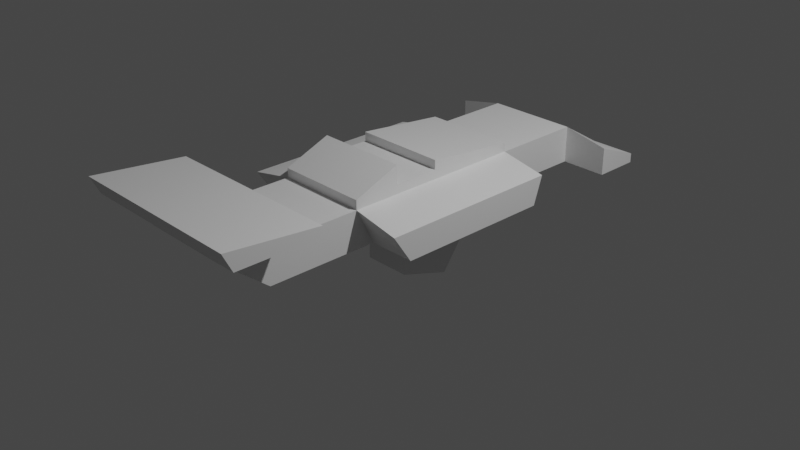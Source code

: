 # Source: car.blend  (saved by Blender 2.81.16; exported with 4.5.12 LTS)
import bpy
from mathutils import Matrix  # noqa: F401  (used for matrix-valued properties, if any)

bpy.ops.wm.read_factory_settings(use_empty=True)
scene = bpy.context.scene
scene.name = 'Scene'

# ---- collections
col_geometry = bpy.data.collections.new('Geometry'); scene.collection.children.link(col_geometry)
col_cam___light = bpy.data.collections.new('Cam & Light'); scene.collection.children.link(col_cam___light)

# ---- materials (node trees are filled in below, after node groups)
mat_material = bpy.data.materials.new('Material')
mat_material.alpha_threshold = 0.0
mat_material.use_transparent_shadow = False
mat_material.line_color = (0.0, 0.0, 0.0, 1.0)

# ---- material node trees
mat_material.use_nodes = True; mat_material.node_tree.nodes.clear()
_N = mat_material.node_tree.nodes; _L = mat_material.node_tree.links
n0 = _N.new('ShaderNodeOutputMaterial'); n0.name = 'Material Output'; n0.location = (300, 300)
n1 = _N.new('ShaderNodeBsdfPrincipled'); n1.name = 'Principled BSDF'; n1.location = (10, 300)
n1.distribution = 'GGX'
n1.subsurface_method = 'BURLEY'
n1.inputs[2].default_value = 0.4
n1.inputs[3].default_value = 1.45
n1.inputs[27].default_value = (0.0, 0.0, 0.0, 1.0)
n1.inputs[28].default_value = 1.0
_L.new(n1.outputs[0], n0.inputs[0])
n0.is_active_output = True

# ---- world
world_world = bpy.data.worlds.new('World'); scene.world = world_world
world_world.use_nodes = True; world_world.node_tree.nodes.clear()
_N = world_world.node_tree.nodes; _L = world_world.node_tree.links
n0 = _N.new('ShaderNodeOutputWorld'); n0.name = 'World Output'; n0.location = (300, 300)
n1 = _N.new('ShaderNodeBackground'); n1.name = 'Background'; n1.location = (10, 300)
n1.inputs[0].default_value = (0.05088, 0.05088, 0.05088, 1.0)
_L.new(n1.outputs[0], n0.inputs[0])
n0.is_active_output = True
world_world.color = (0.05088, 0.05088, 0.05088)
world_world.use_sun_shadow = False
world_world.sun_shadow_jitter_overblur = 0.0

# ---- cameras
cam_camera = bpy.data.cameras.new('Camera')
cam_camera.clip_end = 100.0
cam_camera.ortho_scale = 7.314

# ---- lights
light_light = bpy.data.lights.new('Light', 'POINT')
light_light.transmission_factor = 0.0
light_light.energy = 1000.0
light_light.shadow_soft_size = 0.1
light_light.shadow_maximum_resolution = 0.006
light_light.use_absolute_resolution = True

# ---- meshes
me_car = bpy.data.meshes.new('Car')
me_car.from_pydata([(0.5, 1.0, 0.7), (0.5, 2.5, 0.2), (0.5, -2.5, 0.6), (1.0, 0.0, 0.5), (1.0, 1.0, 0.5), (1.0, -0.5, 0.2), (1.0, 2.0, 0.5), (0.5, 2.0, 0.6), (0.5, -1.0, 0.7), (0.5, 1.0, 0.6), (1.0, -0.8, 0.2), (0.5, 0.0, 0.6), (0.5, -0.5, 0.6), (0.5, -1.0, 0.6), (1.0, 2.5, 0.2), (0.5, -1.8, 0.6), (1.0, 0.9, 0.2), (0.5, -2.5, 0.8), (1.0, -1.0, 0.5), (0.5, -0.5, 0.9), (0.5, -2.0, 0.2), (1.0, 0.0, 0.2), (0.5, -0.8, 0.2), (0.5, -0.5, 0.2), (0.5, 0.0, 0.2), (1.0, -0.5, 0.5), (0.5, 0.9, 0.2), (1.0, 2.0, 0.2), (0.5, 2.0, 0.2), (0.5, 0.0, 0.8), (0.5, 0.0, 0.7), (0.5, -0.5, 0.7), (0.5, -2.0, 0.8), (1.0, -1.8, 0.8), (1.0, -1.8, 0.9), (1.0, -2.7, 0.8), (1.0, -2.8, 1.0), (0.5, 2.5, 0.3), (1.0, 2.5, 0.3), (-0.5, 1.0, 0.7), (-0.5, 2.5, 0.2), (-0.5, -2.5, 0.6), (-1.0, 0.0, 0.5), (-1.0, 1.0, 0.5), (-1.0, -0.5, 0.2), (-1.0, 2.0, 0.5), (-0.5, 2.0, 0.6), (-0.5, -1.0, 0.7), (-0.5, 1.0, 0.6), (-1.0, -0.8, 0.2), (-0.5, 0.0, 0.6), (-0.5, -0.5, 0.6), (-0.5, -1.0, 0.6), (-1.0, 2.5, 0.2), (-0.5, -1.8, 0.6), (-1.0, 0.9, 0.2), (-0.5, -2.5, 0.8), (-1.0, -1.0, 0.5), (-0.5, -0.5, 0.9), (-0.5, -2.0, 0.2), (-1.0, 0.0, 0.2), (-0.5, -0.8, 0.2), (-0.5, -0.5, 0.2), (-0.5, 0.0, 0.2), (-1.0, -0.5, 0.5), (-0.5, 0.9, 0.2), (-1.0, 2.0, 0.2), (-0.5, 2.0, 0.2), (-0.5, 0.0, 0.8), (-0.5, 0.0, 0.7), (-0.5, -0.5, 0.7), (-0.5, -2.0, 0.8), (-1.0, -1.8, 0.8), (-1.0, -1.8, 0.9), (-1.0, -2.7, 0.8), (-1.0, -2.8, 1.0), (-0.5, 2.5, 0.3), (-1.0, 2.5, 0.3)], [], [(1, 40, 76, 37), (2, 20, 15), (21, 3, 25, 5), (7, 28, 27, 6), (7, 9, 26, 28), (63, 65, 26, 24), (23, 62, 63, 24), (13, 22, 10, 18), (9, 11, 3, 4), (12, 13, 18, 25), (54, 71, 32, 15), (11, 12, 25, 3), (65, 67, 28, 26), (58, 47, 8, 19), (28, 1, 14, 27), (69, 70, 31, 30), (24, 26, 16, 21), (22, 61, 62, 23), (59, 61, 22, 20), (7, 46, 48, 9), (26, 9, 4, 16), (13, 15, 20, 22), (5, 25, 18, 10), (4, 3, 21, 16), (17, 56, 41, 2), (13, 12, 19, 8), (22, 23, 5, 10), (23, 24, 21, 5), (69, 30, 29, 68), (8, 47, 52, 13), (0, 39, 68, 29), (48, 39, 0, 9), (11, 9, 0, 29), (35, 33, 34, 36), (58, 19, 31, 70), (12, 11, 30, 31), (13, 52, 54, 15), (46, 7, 37, 76), (33, 72, 73, 34), (34, 73, 75, 36), (2, 15, 32, 17), (36, 75, 74, 35), (38, 6, 27, 14), (38, 14, 1, 37), (28, 67, 40, 1), (35, 74, 72, 33), (6, 38, 37, 7), (41, 54, 59), (60, 44, 64, 42), (46, 45, 66, 67), (46, 67, 65, 48), (52, 57, 49, 61), (48, 43, 42, 50), (51, 64, 57, 52), (50, 42, 64, 51), (67, 66, 53, 40), (63, 60, 55, 65), (65, 55, 43, 48), (52, 61, 59, 54), (44, 49, 57, 64), (43, 55, 60, 42), (52, 47, 58, 51), (61, 49, 44, 62), (62, 44, 60, 63), (50, 68, 39, 48), (74, 75, 73, 72), (51, 70, 69, 50), (41, 56, 71, 54), (77, 53, 66, 45), (77, 76, 40, 53), (45, 46, 76, 77), (2, 41, 59, 20)])
_uv = me_car.uv_layers.new(name='UVMap')
_uv.uv.foreach_set('vector', [0.0, 0.0, 0.0, 0.0, 0.0, 0.0, 0.0, 0.0, 0.0, 0.0, 0.0, 0.0, 0.0, 0.0, 0.0, 0.0, 0.0, 0.0, 0.0, 0.0, 0.0, 0.0, 0.0, 0.0, 0.0, 0.0, 0.0, 0.0, 0.0, 0.0, 0.0, 0.0, 0.0, 0.0, 0.0, 0.0, 0.0, 0.0, 0.0, 0.0, 0.0, 0.0, 0.0, 0.0, 0.0, 0.0, 0.0, 0.0, 0.0, 0.0, 0.0, 0.0, 0.0, 0.0, 0.0, 0.0, 0.0, 0.0, 0.0, 0.0, 0.0, 0.0, 0.0, 0.0, 0.0, 0.0, 0.0, 0.0, 0.0, 0.0, 0.0, 0.0, 0.0, 0.0, 0.0, 0.0, 0.0, 0.0, 0.0, 0.0, 0.0, 0.0, 0.0, 0.0, 0.0, 0.0, 0.0, 0.0, 0.0, 0.0, 0.0, 0.0, 0.0, 0.0, 0.0, 0.0, 0.0, 0.0, 0.0, 0.0, 0.0, 0.0, 0.0, 0.0, 0.0, 0.0, 0.0, 0.0, 0.0, 0.0, 0.0, 0.0, 0.0, 0.0, 0.0, 0.0, 0.0, 0.0, 0.0, 0.0, 0.0, 0.0, 0.0, 0.0, 0.0, 0.0, 0.0, 0.0, 0.0, 0.0, 0.0, 0.0, 0.0, 0.0, 0.0, 0.0, 0.0, 0.0, 0.0, 0.0, 0.0, 0.0, 0.0, 0.0, 0.0, 0.0, 0.0, 0.0, 0.0, 0.0, 0.0, 0.0, 0.0, 0.0, 0.0, 0.0, 0.0, 0.0, 0.0, 0.0, 0.0, 0.0, 0.0, 0.0, 0.0, 0.0, 0.0, 0.0, 0.0, 0.0, 0.0, 0.0, 0.0, 0.0, 0.0, 0.0, 0.0, 0.0, 0.0, 0.0, 0.0, 0.0, 0.0, 0.0, 0.0, 0.0, 0.0, 0.0, 0.0, 0.0, 0.0, 0.0, 0.0, 0.0, 0.0, 0.0, 0.0, 0.0, 0.0, 0.0, 0.0, 0.0, 0.0, 0.0, 0.0, 0.0, 0.0, 0.0, 0.0, 0.0, 0.0, 0.0, 0.0, 0.0, 0.0, 0.0, 0.0, 0.0, 0.0, 0.0, 0.0, 0.0, 0.0, 0.0, 0.0, 0.0, 0.0, 0.0, 0.0, 0.0, 0.0, 0.0, 0.0, 0.0, 0.0, 0.0, 0.0, 0.0, 0.0, 0.0, 0.0, 0.0, 0.0, 0.0, 0.0, 0.0, 0.0, 0.0, 0.0, 0.0, 0.0, 0.0, 0.0, 0.0, 0.0, 0.0, 0.0, 0.0, 0.0, 0.0, 0.0, 0.0, 0.0, 0.0, 0.0, 0.0, 0.0, 0.0, 0.0, 0.0, 0.0, 0.0, 0.0, 0.0, 0.0, 0.0, 0.0, 0.0, 0.0, 0.0, 0.0, 0.0, 0.0, 0.0, 0.0, 0.0, 0.0, 0.0, 0.0, 0.0, 0.0, 0.0, 0.0, 0.0, 0.0, 0.0, 0.0, 0.0, 0.0, 0.0, 0.0, 0.0, 0.0, 0.0, 0.0, 0.0, 0.0, 0.0, 0.0, 0.0, 0.0, 0.0, 0.0, 0.0, 0.0, 0.0, 0.0, 0.0, 0.0, 0.0, 0.0, 0.0, 0.0, 0.0, 0.0, 0.0, 0.0, 0.0, 0.0, 0.0, 0.0, 0.0, 0.0, 0.0, 0.0, 0.0, 0.0, 0.0, 0.0, 0.0, 0.0, 0.0, 0.0, 0.0, 0.0, 0.0, 0.0, 0.0, 0.0, 0.0, 0.0, 0.0, 0.0, 0.0, 0.0, 0.0, 0.0, 0.0, 0.0, 0.0, 0.0, 0.0, 0.0, 0.0, 0.0, 0.0, 0.0, 0.0, 0.0, 0.0, 0.0, 0.0, 0.0, 0.0, 0.0, 0.0, 0.0, 0.0, 0.0, 0.0, 0.0, 0.0, 0.0, 0.0, 0.0, 0.0, 0.0, 0.0, 0.0, 0.0, 0.0, 0.0, 0.0, 0.0, 0.0, 0.0, 0.0, 0.0, 0.0, 0.0, 0.0, 0.0, 0.0, 0.0, 0.0, 0.0, 0.0, 0.0, 0.0, 0.0, 0.0, 0.0, 0.0, 0.0, 0.0, 0.0, 0.0, 0.0, 0.0, 0.0, 0.0, 0.0, 0.0, 0.0, 0.0, 0.0, 0.0, 0.0, 0.0, 0.0, 0.0, 0.0, 0.0, 0.0, 0.0, 0.0, 0.0, 0.0, 0.0, 0.0, 0.0, 0.0, 0.0, 0.0, 0.0, 0.0, 0.0, 0.0, 0.0, 0.0, 0.0, 0.0, 0.0, 0.0, 0.0, 0.0, 0.0, 0.0, 0.0, 0.0, 0.0, 0.0, 0.0, 0.0, 0.0, 0.0, 0.0, 0.0, 0.0, 0.0, 0.0, 0.0, 0.0, 0.0, 0.0, 0.0, 0.0, 0.0, 0.0, 0.0, 0.0, 0.0, 0.0, 0.0, 0.0, 0.0, 0.0, 0.0, 0.0, 0.0, 0.0, 0.0, 0.0, 0.0, 0.0, 0.0, 0.0, 0.0, 0.0, 0.0, 0.0, 0.0, 0.0, 0.0, 0.0, 0.0, 0.0, 0.0, 0.0, 0.0, 0.0, 0.0, 0.0, 0.0, 0.0, 0.0, 0.0, 0.0, 0.0, 0.0, 0.0, 0.0, 0.0, 0.0, 0.0, 0.0, 0.0, 0.0, 0.0, 0.0, 0.0, 0.0, 0.0, 0.0, 0.0, 0.0, 0.0, 0.0, 0.0, 0.0, 0.0, 0.0, 0.0, 0.0, 0.0, 0.0, 0.0, 0.0, 0.0, 0.0, 0.0, 0.0, 0.0, 0.0, 0.0, 0.0, 0.0, 0.0, 0.0, 0.0, 0.0, 0.0, 0.0, 0.0, 0.0, 0.0, 0.0, 0.0, 0.0, 0.0, 0.0, 0.0])
me_car.materials.append(mat_material)
me_car.use_remesh_preserve_volume = False
me_car.use_remesh_preserve_attributes = False
me_car.use_mirror_vertex_groups = False
me_car.update()
me_wheel = bpy.data.meshes.new('Wheel')
me_wheel.from_pydata([(0.5, 4.441e-16, 2.98e-08), (0.0, 4.441e-16, 0.0), (0.5, 0.5, 2.98e-08), (0.0, 0.5, 0.0), (0.5, 0.1545, 0.4755), (-2.98e-08, 0.1545, 0.4755), (0.5, -0.4045, 0.2939), (-2.98e-08, -0.4045, 0.2939), (0.5, -0.4045, -0.2939), (1.49e-08, -0.4045, -0.2939), (0.5, 0.1545, -0.4755), (1.49e-08, 0.1545, -0.4755)], [], [(0, 2, 4), (1, 5, 3), (2, 3, 5, 4), (0, 4, 6), (1, 7, 5), (4, 5, 7, 6), (0, 6, 8), (1, 9, 7), (6, 7, 9, 8), (0, 8, 10), (1, 11, 9), (8, 9, 11, 10), (0, 10, 2), (1, 3, 11), (10, 11, 3, 2)])
_uv = me_wheel.uv_layers.new(name='UVMap')
_uv.uv.foreach_set('vector', [0.0, 0.0, 0.0, 0.0, 0.0, 0.0, 0.0, 0.0, 0.0, 0.0, 0.0, 0.0, 0.0, 0.0, 0.0, 0.0, 0.0, 0.0, 0.0, 0.0, 0.0, 0.0, 0.0, 0.0, 0.0, 0.0, 0.0, 0.0, 0.0, 0.0, 0.0, 0.0, 0.0, 0.0, 0.0, 0.0, 0.0, 0.0, 0.0, 0.0, 0.0, 0.0, 0.0, 0.0, 0.0, 0.0, 0.0, 0.0, 0.0, 0.0, 0.0, 0.0, 0.0, 0.0, 0.0, 0.0, 0.0, 0.0, 0.0, 0.0, 0.0, 0.0, 0.0, 0.0, 0.0, 0.0, 0.0, 0.0, 0.0, 0.0, 0.0, 0.0, 0.0, 0.0, 0.0, 0.0, 0.0, 0.0, 0.0, 0.0, 0.0, 0.0, 0.0, 0.0, 0.0, 0.0, 0.0, 0.0, 0.0, 0.0, 0.0, 0.0, 0.0, 0.0, 0.0, 0.0, 0.0, 0.0, 0.0, 0.0])
me_wheel.use_remesh_fix_poles = True
me_wheel.use_remesh_preserve_attributes = False
me_wheel.use_mirror_vertex_groups = False
me_wheel.update()

# ---- objects
ob_car = bpy.data.objects.new('Car', me_car)
ob_wheel = bpy.data.objects.new('Wheel', me_wheel)
ob_light = bpy.data.objects.new('Light', light_light)
ob_camera = bpy.data.objects.new('Camera', cam_camera)

# ---- transforms, parenting, visibility, modifiers, constraints
ob_car.location = (0.0, 0.0, 0.0)
ob_car.lock_rotations_4d = False
ob_car.empty_display_type = 'ARROWS'
ob_car.lineart.crease_threshold = 0.0
ob_wheel.location = (0.0, 0.0, 0.0)
ob_wheel.lineart.crease_threshold = 0.0
ob_light.location = (4.076, 1.005, 5.904)
ob_light.rotation_euler = (0.6503, 0.05522, 1.866)
ob_light.lock_rotations_4d = False
ob_light.empty_display_type = 'ARROWS'
ob_light.color = (0.0, 0.0, 0.0, 0.0)
ob_light.lineart.crease_threshold = 0.0
ob_camera.location = (7.359, -6.926, 4.958)
ob_camera.rotation_euler = (1.109, 0.0, 0.8149)
ob_camera.lock_rotations_4d = False
ob_camera.empty_display_type = 'ARROWS'
ob_camera.color = (0.0, 0.0, 0.0, 0.0)
ob_camera.display_type = 'WIRE'
ob_camera.lineart.crease_threshold = 0.0

# ---- collection membership
col_geometry.objects.link(ob_car)
col_geometry.objects.link(ob_wheel)
col_cam___light.objects.link(ob_light)
col_cam___light.objects.link(ob_camera)

# ---- scene / render settings (as saved in the file)
scene.camera = ob_camera
scene.frame_start = 1; scene.frame_end = 250; scene.frame_set(1)
scene.render.engine = 'BLENDER_EEVEE_NEXT'
scene.cycles.use_denoising = False
scene.cycles.samples = 128
scene.cycles.sampling_pattern = 'TABULATED_SOBOL'
scene.cycles.use_adaptive_sampling = False
scene.cycles.use_light_tree = False
scene.view_settings.view_transform = 'Filmic'
bpy.context.view_layer.update()
